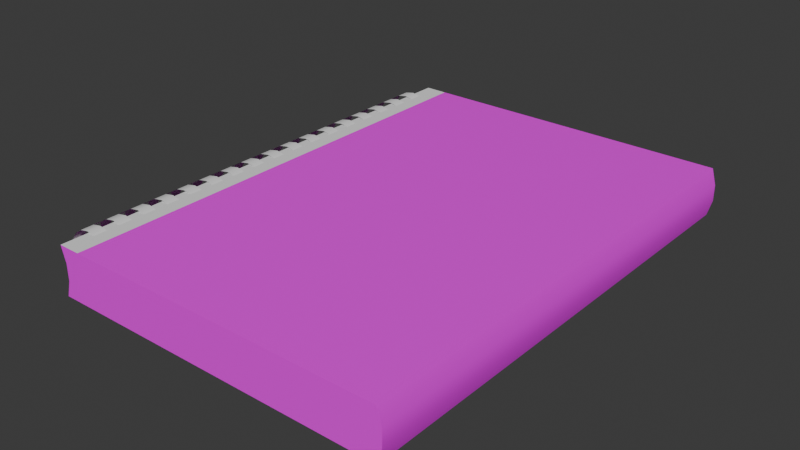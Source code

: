 # Source: npc_note.blend  (saved by Blender 4.1.24; exported with 4.5.12 LTS)
import bpy
from mathutils import Matrix  # noqa: F401  (used for matrix-valued properties, if any)

bpy.ops.wm.read_factory_settings(use_empty=True)
scene = bpy.context.scene
scene.name = 'Scene'

# ---- collections
col_collection = bpy.data.collections.new('Collection'); scene.collection.children.link(col_collection)

# ---- images (referenced by path relative to the original .blend; pixels are not part of the script)
import os
ASSET_DIR = os.environ.get("B2B_ASSET_DIR", "")  # directory of the original .blend (textures are referenced by path, not embedded)
HERE = os.path.dirname(os.path.abspath(__file__))  # packed textures are extracted next to this script under _unpacked/

def load_image(name, relpath, width, height, colorspace="sRGB"):
    """Load a texture the original file referenced (path relative to the .blend, or extracted next to this script)."""
    p = next((c for c in (os.path.join(HERE, relpath), os.path.join(ASSET_DIR, relpath)) if relpath and os.path.exists(c)), "")
    if p:
        img = bpy.data.images.load(p, check_existing=True)
        img.name = name
    else:  # same state as the original file: an image datablock whose file is absent (Cycles renders it pink)
        img = bpy.data.images.new(name, width, height)
        img.source = "FILE"
        img.filepath = "//" + (relpath or name)
    img.colorspace_settings.name = colorspace
    return img
img_npc_note_bg_png = load_image('npc_note_bg.png', 'npc_note_bg.png', 1024, 1024, 'sRGB')

# ---- materials (node trees are filled in below, after node groups)
mat_note_bg = bpy.data.materials.new('note_bg')
mat_note_bg.use_transparent_shadow = False
mat_universal_furniture_metal_01a = bpy.data.materials.new('universal_furniture_metal_01a')
mat_universal_furniture_chrome_01a = bpy.data.materials.new('universal_furniture_chrome_01a')

# ---- material node trees
mat_note_bg.use_nodes = True; mat_note_bg.node_tree.nodes.clear()
_N = mat_note_bg.node_tree.nodes; _L = mat_note_bg.node_tree.links
n0 = _N.new('ShaderNodeBsdfPrincipled'); n0.name = 'Principled BSDF'; n0.location = (10, 300)
n1 = _N.new('ShaderNodeOutputMaterial'); n1.name = 'Material Output'; n1.location = (300, 300)
n2 = _N.new('ShaderNodeTexImage'); n2.name = 'Image Texture'; n2.location = (-280, 280)
n2.image = img_npc_note_bg_png
_L.new(n0.outputs[0], n1.inputs[0])
_L.new(n2.outputs[0], n0.inputs[0])
n1.is_active_output = True

# ---- world
world_world = bpy.data.worlds.new('World'); scene.world = world_world
world_world.use_nodes = True; world_world.node_tree.nodes.clear()
_N = world_world.node_tree.nodes; _L = world_world.node_tree.links
n0 = _N.new('ShaderNodeOutputWorld'); n0.name = 'World Output'; n0.location = (300, 300)
n1 = _N.new('ShaderNodeBackground'); n1.name = 'Background'; n1.location = (10, 300)
n1.inputs[0].default_value = (0.05088, 0.05088, 0.05088, 1.0)
_L.new(n1.outputs[0], n0.inputs[0])
n0.is_active_output = True
world_world.color = (0.05088, 0.05088, 0.05088)
world_world.use_sun_shadow = False
world_world.sun_shadow_jitter_overblur = 0.0

# ---- meshes
me_plane = bpy.data.meshes.new('Plane')
me_plane.from_pydata([(-0.105, -0.1485, 0.03), (0.105, -0.1485, 0.03), (-0.105, 0.1485, 0.03), (0.105, 0.1485, 0.03), (-0.105, 0.1485, 0.0), (-0.105, -0.1485, 0.0), (0.105, -0.1485, 0.0), (0.105, 0.1485, 0.0), (-0.091, -0.1485, 0.03), (-0.091, 0.1485, 0.03), (-0.091, -0.1485, 0.0), (-0.091, 0.1485, 0.0), (-0.105, 0.0, 0.03), (0.105, 0.0, 0.03), (-0.105, 0.0, 0.0), (0.105, 0.0, 0.0), (-0.091, 0.0, 0.0), (-0.091, 0.0, 0.03), (0.006042, -0.1485, 0.03), (0.006042, -0.1485, 0.0), (0.006042, 0.1485, 0.03), (0.006042, 0.1485, 0.0), (0.006042, 0.0, 0.0), (0.006042, 0.0, 0.03), (-0.105, -0.004, -0.001), (-0.105, 0.004, -0.001), (-0.09888, -0.004, 0.0002179), (-0.09888, 0.004, 0.0002179), (-0.09369, -0.004, 0.003686), (-0.09369, 0.004, 0.003686), (-0.09369, -0.004, 0.02631), (-0.09369, 0.004, 0.02631), (-0.09888, -0.004, 0.02978), (-0.09888, 0.004, 0.02978), (-0.105, -0.004, 0.031), (-0.105, 0.004, 0.031), (-0.1111, -0.004, 0.02978), (-0.1111, 0.004, 0.02978), (-0.1163, -0.004, 0.02631), (-0.1163, 0.004, 0.02631), (-0.1198, -0.004, 0.02112), (-0.1198, 0.004, 0.02112), (-0.121, -0.004, 0.015), (-0.121, 0.004, 0.015), (-0.1198, -0.004, 0.008877), (-0.1198, 0.004, 0.008877), (-0.1163, -0.004, 0.003686), (-0.1163, 0.004, 0.003686), (-0.1111, -0.004, 0.0002179), (-0.1111, 0.004, 0.0002179), (-0.1111, 0.012, 0.02978), (-0.1163, 0.012, 0.02631), (-0.105, 0.012, -0.001), (-0.105, 0.02, -0.001), (-0.09888, 0.012, 0.0002179), (-0.09888, 0.02, 0.0002179), (-0.09369, 0.012, 0.003686), (-0.09369, 0.02, 0.003686), (-0.09369, 0.012, 0.02631), (-0.09369, 0.02, 0.02631), (-0.09888, 0.012, 0.02978), (-0.09888, 0.02, 0.02978), (-0.105, 0.012, 0.031), (-0.105, 0.02, 0.031), (-0.105, 0.036, -0.001), (-0.1111, 0.02, 0.02978), (-0.105, 0.028, -0.001), (-0.1163, 0.02, 0.02631), (-0.1198, 0.012, 0.02112), (-0.1198, 0.02, 0.02112), (-0.121, 0.012, 0.015), (-0.121, 0.02, 0.015), (-0.1198, 0.012, 0.008877), (-0.1198, 0.02, 0.008877), (-0.1163, 0.012, 0.003686), (-0.1163, 0.02, 0.003686), (-0.1111, 0.012, 0.0002179), (-0.1111, 0.02, 0.0002179), (-0.1111, 0.028, 0.02978), (-0.1163, 0.028, 0.02631), (-0.09888, 0.028, 0.0002179), (-0.09888, 0.036, 0.0002179), (-0.09369, 0.028, 0.003686), (-0.09369, 0.036, 0.003686), (-0.09369, 0.028, 0.02631), (-0.09369, 0.036, 0.02631), (-0.09888, 0.028, 0.02978), (-0.09888, 0.036, 0.02978), (-0.105, 0.028, 0.031), (-0.105, 0.036, 0.031), (-0.105, 0.06, -0.001), (-0.1111, 0.036, 0.02978), (-0.105, 0.068, -0.001), (-0.1163, 0.036, 0.02631), (-0.1198, 0.028, 0.02112), (-0.1198, 0.036, 0.02112), (-0.121, 0.028, 0.015), (-0.121, 0.036, 0.015), (-0.1198, 0.028, 0.008877), (-0.1198, 0.036, 0.008877), (-0.1163, 0.028, 0.003686), (-0.1163, 0.036, 0.003686), (-0.1111, 0.028, 0.0002179), (-0.1111, 0.036, 0.0002179), (-0.1111, 0.044, 0.02978), (-0.1163, 0.044, 0.02631), (-0.105, 0.044, -0.001), (-0.105, 0.052, -0.001), (-0.09888, 0.044, 0.0002179), (-0.09888, 0.052, 0.0002179), (-0.09369, 0.044, 0.003686), (-0.09369, 0.052, 0.003686), (-0.09369, 0.044, 0.02631), (-0.09369, 0.052, 0.02631), (-0.09888, 0.044, 0.02978), (-0.09888, 0.052, 0.02978), (-0.105, 0.044, 0.031), (-0.105, 0.052, 0.031), (-0.1111, 0.052, 0.02978), (-0.1163, 0.052, 0.02631), (-0.1198, 0.044, 0.02112), (-0.1198, 0.052, 0.02112), (-0.121, 0.044, 0.015), (-0.121, 0.052, 0.015), (-0.1198, 0.044, 0.008877), (-0.1198, 0.052, 0.008877), (-0.1163, 0.044, 0.003686), (-0.1163, 0.052, 0.003686), (-0.1111, 0.044, 0.0002179), (-0.1111, 0.052, 0.0002179), (-0.1111, 0.06, 0.02978), (-0.1163, 0.06, 0.02631), (-0.105, 0.1, -0.001), (-0.105, 0.092, -0.001), (-0.09888, 0.06, 0.0002179), (-0.09888, 0.068, 0.0002179), (-0.09369, 0.06, 0.003686), (-0.09369, 0.068, 0.003686), (-0.09369, 0.06, 0.02631), (-0.09369, 0.068, 0.02631), (-0.09888, 0.06, 0.02978), (-0.09888, 0.068, 0.02978), (-0.105, 0.06, 0.031), (-0.105, 0.068, 0.031), (-0.1111, 0.068, 0.02978), (-0.1163, 0.068, 0.02631), (-0.1198, 0.06, 0.02112), (-0.1198, 0.068, 0.02112), (-0.121, 0.06, 0.015), (-0.121, 0.068, 0.015), (-0.1198, 0.06, 0.008877), (-0.1198, 0.068, 0.008877), (-0.1163, 0.06, 0.003686), (-0.1163, 0.068, 0.003686), (-0.1111, 0.06, 0.0002179), (-0.1111, 0.068, 0.0002179), (-0.1111, 0.076, 0.02978), (-0.1163, 0.076, 0.02631), (-0.105, 0.076, -0.001), (-0.105, 0.084, -0.001), (-0.09888, 0.076, 0.0002179), (-0.09888, 0.084, 0.0002179), (-0.09369, 0.076, 0.003686), (-0.09369, 0.084, 0.003686), (-0.09369, 0.076, 0.02631), (-0.09369, 0.084, 0.02631), (-0.09888, 0.076, 0.02978), (-0.09888, 0.084, 0.02978), (-0.105, 0.076, 0.031), (-0.105, 0.084, 0.031), (-0.1111, 0.084, 0.02978), (-0.1163, 0.084, 0.02631), (-0.1198, 0.076, 0.02112), (-0.1198, 0.084, 0.02112), (-0.121, 0.076, 0.015), (-0.121, 0.084, 0.015), (-0.1198, 0.076, 0.008877), (-0.1198, 0.084, 0.008877), (-0.1163, 0.076, 0.003686), (-0.1163, 0.084, 0.003686), (-0.1111, 0.076, 0.0002179), (-0.1111, 0.084, 0.0002179), (-0.1111, 0.092, 0.02978), (-0.1163, 0.092, 0.02631), (-0.105, 0.124, -0.001), (-0.105, 0.132, -0.001), (-0.09888, 0.092, 0.0002179), (-0.09888, 0.1, 0.0002179), (-0.09369, 0.092, 0.003686), (-0.09369, 0.1, 0.003686), (-0.09369, 0.092, 0.02631), (-0.09369, 0.1, 0.02631), (-0.09888, 0.092, 0.02978), (-0.09888, 0.1, 0.02978), (-0.105, 0.092, 0.031), (-0.105, 0.1, 0.031), (-0.1111, 0.1, 0.02978), (-0.1163, 0.1, 0.02631), (-0.1198, 0.092, 0.02112), (-0.1198, 0.1, 0.02112), (-0.121, 0.092, 0.015), (-0.121, 0.1, 0.015), (-0.1198, 0.092, 0.008877), (-0.1198, 0.1, 0.008877), (-0.1163, 0.092, 0.003686), (-0.1163, 0.1, 0.003686), (-0.1111, 0.092, 0.0002179), (-0.1111, 0.1, 0.0002179), (-0.1111, 0.108, 0.02978), (-0.1163, 0.108, 0.02631), (-0.105, 0.108, -0.001), (-0.105, 0.116, -0.001), (-0.09888, 0.108, 0.0002179), (-0.09888, 0.116, 0.0002179), (-0.09369, 0.108, 0.003686), (-0.09369, 0.116, 0.003686), (-0.09369, 0.108, 0.02631), (-0.09369, 0.116, 0.02631), (-0.09888, 0.108, 0.02978), (-0.09888, 0.116, 0.02978), (-0.105, 0.108, 0.031), (-0.105, 0.116, 0.031), (-0.1111, 0.116, 0.02978), (-0.1163, 0.116, 0.02631), (-0.1198, 0.108, 0.02112), (-0.1198, 0.116, 0.02112), (-0.121, 0.108, 0.015), (-0.121, 0.116, 0.015), (-0.1198, 0.108, 0.008877), (-0.1198, 0.116, 0.008877), (-0.1163, 0.108, 0.003686), (-0.1163, 0.116, 0.003686), (-0.1111, 0.108, 0.0002179), (-0.1111, 0.116, 0.0002179), (-0.1111, 0.124, 0.02978), (-0.1163, 0.124, 0.02631), (-0.09888, 0.124, 0.0002179), (-0.09888, 0.132, 0.0002179), (-0.09369, 0.124, 0.003686), (-0.09369, 0.132, 0.003686), (-0.09369, 0.124, 0.02631), (-0.09369, 0.132, 0.02631), (-0.09888, 0.124, 0.02978), (-0.09888, 0.132, 0.02978), (-0.105, 0.124, 0.031), (-0.105, 0.132, 0.031), (-0.1111, 0.132, 0.02978), (-0.1163, 0.132, 0.02631), (-0.1198, 0.124, 0.02112), (-0.1198, 0.132, 0.02112), (-0.121, 0.124, 0.015), (-0.121, 0.132, 0.015), (-0.1198, 0.124, 0.008877), (-0.1198, 0.132, 0.008877), (-0.1163, 0.124, 0.003686), (-0.1163, 0.132, 0.003686), (-0.1111, 0.124, 0.0002179), (-0.1111, 0.132, 0.0002179), (-0.1163, -0.116, 0.02631), (-0.1111, -0.116, 0.02978), (-0.1111, -0.124, 0.0002179), (-0.1111, -0.132, 0.0002179), (-0.1163, -0.124, 0.003686), (-0.1163, -0.132, 0.003686), (-0.1198, -0.124, 0.008877), (-0.1198, -0.132, 0.008877), (-0.121, -0.124, 0.015), (-0.121, -0.132, 0.015), (-0.1198, -0.124, 0.02112), (-0.1198, -0.132, 0.02112), (-0.1163, -0.124, 0.02631), (-0.1163, -0.132, 0.02631), (-0.1111, -0.124, 0.02978), (-0.1111, -0.132, 0.02978), (-0.105, -0.124, 0.031), (-0.105, -0.132, 0.031), (-0.09888, -0.124, 0.02978), (-0.09888, -0.132, 0.02978), (-0.09369, -0.124, 0.02631), (-0.09369, -0.132, 0.02631), (-0.09369, -0.124, 0.003686), (-0.09369, -0.132, 0.003686), (-0.09888, -0.124, 0.0002179), (-0.09888, -0.132, 0.0002179), (-0.105, -0.124, -0.001), (-0.105, -0.132, -0.001), (-0.105, -0.116, -0.001), (-0.105, -0.108, -0.001), (-0.09888, -0.116, 0.0002179), (-0.09888, -0.108, 0.0002179), (-0.09369, -0.116, 0.003686), (-0.09369, -0.108, 0.003686), (-0.09369, -0.116, 0.02631), (-0.09369, -0.108, 0.02631), (-0.09888, -0.116, 0.02978), (-0.09888, -0.108, 0.02978), (-0.105, -0.116, 0.031), (-0.105, -0.108, 0.031), (-0.105, -0.092, -0.001), (-0.1111, -0.108, 0.02978), (-0.105, -0.1, -0.001), (-0.1163, -0.108, 0.02631), (-0.1198, -0.116, 0.02112), (-0.1198, -0.108, 0.02112), (-0.121, -0.116, 0.015), (-0.121, -0.108, 0.015), (-0.1198, -0.116, 0.008877), (-0.1198, -0.108, 0.008877), (-0.1163, -0.116, 0.003686), (-0.1163, -0.108, 0.003686), (-0.1111, -0.116, 0.0002179), (-0.1111, -0.108, 0.0002179), (-0.1111, -0.1, 0.02978), (-0.1163, -0.1, 0.02631), (-0.09888, -0.1, 0.0002179), (-0.09888, -0.092, 0.0002179), (-0.09369, -0.1, 0.003686), (-0.09369, -0.092, 0.003686), (-0.09369, -0.1, 0.02631), (-0.09369, -0.092, 0.02631), (-0.09888, -0.1, 0.02978), (-0.09888, -0.092, 0.02978), (-0.105, -0.1, 0.031), (-0.105, -0.092, 0.031), (-0.105, -0.068, -0.001), (-0.1111, -0.092, 0.02978), (-0.105, -0.06, -0.001), (-0.1163, -0.092, 0.02631), (-0.1198, -0.1, 0.02112), (-0.1198, -0.092, 0.02112), (-0.121, -0.1, 0.015), (-0.121, -0.092, 0.015), (-0.1198, -0.1, 0.008877), (-0.1198, -0.092, 0.008877), (-0.1163, -0.1, 0.003686), (-0.1163, -0.092, 0.003686), (-0.1111, -0.1, 0.0002179), (-0.1111, -0.092, 0.0002179), (-0.1111, -0.084, 0.02978), (-0.1163, -0.084, 0.02631), (-0.105, -0.084, -0.001), (-0.105, -0.076, -0.001), (-0.09888, -0.084, 0.0002179), (-0.09888, -0.076, 0.0002179), (-0.09369, -0.084, 0.003686), (-0.09369, -0.076, 0.003686), (-0.09369, -0.084, 0.02631), (-0.09369, -0.076, 0.02631), (-0.09888, -0.084, 0.02978), (-0.09888, -0.076, 0.02978), (-0.105, -0.084, 0.031), (-0.105, -0.076, 0.031), (-0.1111, -0.076, 0.02978), (-0.1163, -0.076, 0.02631), (-0.1198, -0.084, 0.02112), (-0.1198, -0.076, 0.02112), (-0.121, -0.084, 0.015), (-0.121, -0.076, 0.015), (-0.1198, -0.084, 0.008877), (-0.1198, -0.076, 0.008877), (-0.1163, -0.084, 0.003686), (-0.1163, -0.076, 0.003686), (-0.1111, -0.084, 0.0002179), (-0.1111, -0.076, 0.0002179), (-0.1111, -0.068, 0.02978), (-0.1163, -0.068, 0.02631), (-0.105, -0.028, -0.001), (-0.105, -0.036, -0.001), (-0.09888, -0.068, 0.0002179), (-0.09888, -0.06, 0.0002179), (-0.09369, -0.068, 0.003686), (-0.09369, -0.06, 0.003686), (-0.09369, -0.068, 0.02631), (-0.09369, -0.06, 0.02631), (-0.09888, -0.068, 0.02978), (-0.09888, -0.06, 0.02978), (-0.105, -0.068, 0.031), (-0.105, -0.06, 0.031), (-0.1111, -0.06, 0.02978), (-0.1163, -0.06, 0.02631), (-0.1198, -0.068, 0.02112), (-0.1198, -0.06, 0.02112), (-0.121, -0.068, 0.015), (-0.121, -0.06, 0.015), (-0.1198, -0.068, 0.008877), (-0.1198, -0.06, 0.008877), (-0.1163, -0.068, 0.003686), (-0.1163, -0.06, 0.003686), (-0.1111, -0.068, 0.0002179), (-0.1111, -0.06, 0.0002179), (-0.1111, -0.052, 0.02978), (-0.1163, -0.052, 0.02631), (-0.105, -0.052, -0.001), (-0.105, -0.044, -0.001), (-0.09888, -0.052, 0.0002179), (-0.09888, -0.044, 0.0002179), (-0.09369, -0.052, 0.003686), (-0.09369, -0.044, 0.003686), (-0.09369, -0.052, 0.02631), (-0.09369, -0.044, 0.02631), (-0.09888, -0.052, 0.02978), (-0.09888, -0.044, 0.02978), (-0.105, -0.052, 0.031), (-0.105, -0.044, 0.031), (-0.1111, -0.044, 0.02978), (-0.1163, -0.044, 0.02631), (-0.1198, -0.052, 0.02112), (-0.1198, -0.044, 0.02112), (-0.121, -0.052, 0.015), (-0.121, -0.044, 0.015), (-0.1198, -0.052, 0.008877), (-0.1198, -0.044, 0.008877), (-0.1163, -0.052, 0.003686), (-0.1163, -0.044, 0.003686), (-0.1111, -0.052, 0.0002179), (-0.1111, -0.044, 0.0002179), (-0.1111, -0.036, 0.02978), (-0.1163, -0.036, 0.02631), (-0.09888, -0.036, 0.0002179), (-0.09888, -0.028, 0.0002179), (-0.09369, -0.036, 0.003686), (-0.09369, -0.028, 0.003686), (-0.09369, -0.036, 0.02631), (-0.09369, -0.028, 0.02631), (-0.09888, -0.036, 0.02978), (-0.09888, -0.028, 0.02978), (-0.105, -0.036, 0.031), (-0.105, -0.028, 0.031), (-0.1111, -0.028, 0.02978), (-0.1163, -0.028, 0.02631), (-0.1198, -0.036, 0.02112), (-0.1198, -0.028, 0.02112), (-0.121, -0.036, 0.015), (-0.121, -0.028, 0.015), (-0.1198, -0.036, 0.008877), (-0.1198, -0.028, 0.008877), (-0.1163, -0.036, 0.003686), (-0.1163, -0.028, 0.003686), (-0.1111, -0.036, 0.0002179), (-0.1111, -0.028, 0.0002179), (-0.1111, -0.02, 0.02978), (-0.1163, -0.02, 0.02631), (-0.105, -0.02, -0.001), (-0.105, -0.012, -0.001), (-0.09888, -0.02, 0.0002179), (-0.09888, -0.012, 0.0002179), (-0.09369, -0.02, 0.003686), (-0.09369, -0.012, 0.003686), (-0.09369, -0.02, 0.02631), (-0.09369, -0.012, 0.02631), (-0.09888, -0.02, 0.02978), (-0.09888, -0.012, 0.02978), (-0.105, -0.02, 0.031), (-0.105, -0.012, 0.031), (-0.1111, -0.012, 0.02978), (-0.1163, -0.012, 0.02631), (-0.1198, -0.02, 0.02112), (-0.1198, -0.012, 0.02112), (-0.121, -0.02, 0.015), (-0.121, -0.012, 0.015), (-0.1198, -0.02, 0.008877), (-0.1198, -0.012, 0.008877), (-0.1163, -0.02, 0.003686), (-0.1163, -0.012, 0.003686), (-0.1111, -0.02, 0.0002179), (-0.1111, -0.012, 0.0002179), (-0.1022, 0.1485, 0.02), (-0.1022, 0.1485, 0.01), (0.1078, 0.1485, 0.01), (0.1078, 0.1485, 0.02), (0.1078, -0.1485, 0.02), (0.1078, -0.1485, 0.01), (-0.1022, -0.1485, 0.01), (-0.1022, -0.1485, 0.02), (-0.08818, -0.1485, 0.01), (-0.08818, -0.1485, 0.02), (-0.08818, 0.1485, 0.01), (-0.08818, 0.1485, 0.02), (-0.1022, 0.0, 0.01), (-0.1022, 0.0, 0.02), (0.1078, 0.0, 0.01), (0.1078, 0.0, 0.02), (0.008858, 0.1485, 0.01), (0.008858, 0.1485, 0.02), (0.008858, -0.1485, 0.01), (0.008858, -0.1485, 0.02)], [], [(23, 13, 3, 20), (22, 21, 7, 15), (476, 11, 4, 467), (484, 19, 6, 471), (480, 15, 7, 468), (478, 14, 5, 472), (472, 5, 10, 474), (482, 21, 11, 476), (14, 4, 11, 16), (12, 17, 9, 2), (0, 8, 17, 12), (5, 14, 16, 10), (467, 4, 14, 478), (471, 6, 15, 480), (19, 22, 15, 6), (18, 1, 13, 23), (8, 18, 23, 17), (10, 16, 22, 19), (468, 7, 21, 482), (474, 10, 19, 484), (16, 11, 21, 22), (17, 23, 20, 9), (24, 25, 27, 26), (26, 27, 29, 28), (30, 31, 33, 32), (32, 33, 35, 34), (34, 35, 37, 36), (36, 37, 39, 38), (38, 39, 41, 40), (40, 41, 43, 42), (42, 43, 45, 44), (44, 45, 47, 46), (46, 47, 49, 48), (48, 49, 25, 24), (39, 37, 50, 51), (52, 53, 55, 54), (54, 55, 57, 56), (58, 59, 61, 60), (60, 61, 63, 62), (62, 63, 65, 50), (50, 65, 67, 51), (51, 67, 69, 68), (68, 69, 71, 70), (70, 71, 73, 72), (72, 73, 75, 74), (74, 75, 77, 76), (76, 77, 53, 52), (67, 65, 78, 79), (66, 64, 81, 80), (80, 81, 83, 82), (84, 85, 87, 86), (86, 87, 89, 88), (88, 89, 91, 78), (78, 91, 93, 79), (79, 93, 95, 94), (94, 95, 97, 96), (96, 97, 99, 98), (98, 99, 101, 100), (100, 101, 103, 102), (102, 103, 64, 66), (93, 91, 104, 105), (106, 107, 109, 108), (108, 109, 111, 110), (112, 113, 115, 114), (114, 115, 117, 116), (116, 117, 118, 104), (104, 118, 119, 105), (105, 119, 121, 120), (120, 121, 123, 122), (122, 123, 125, 124), (124, 125, 127, 126), (126, 127, 129, 128), (128, 129, 107, 106), (119, 118, 130, 131), (90, 92, 135, 134), (134, 135, 137, 136), (138, 139, 141, 140), (140, 141, 143, 142), (142, 143, 144, 130), (130, 144, 145, 131), (131, 145, 147, 146), (146, 147, 149, 148), (148, 149, 151, 150), (150, 151, 153, 152), (152, 153, 155, 154), (154, 155, 92, 90), (145, 144, 156, 157), (158, 159, 161, 160), (160, 161, 163, 162), (164, 165, 167, 166), (166, 167, 169, 168), (168, 169, 170, 156), (156, 170, 171, 157), (157, 171, 173, 172), (172, 173, 175, 174), (174, 175, 177, 176), (176, 177, 179, 178), (178, 179, 181, 180), (180, 181, 159, 158), (171, 170, 182, 183), (133, 132, 187, 186), (186, 187, 189, 188), (190, 191, 193, 192), (192, 193, 195, 194), (194, 195, 196, 182), (182, 196, 197, 183), (183, 197, 199, 198), (198, 199, 201, 200), (200, 201, 203, 202), (202, 203, 205, 204), (204, 205, 207, 206), (206, 207, 132, 133), (197, 196, 208, 209), (210, 211, 213, 212), (212, 213, 215, 214), (216, 217, 219, 218), (218, 219, 221, 220), (220, 221, 222, 208), (208, 222, 223, 209), (209, 223, 225, 224), (224, 225, 227, 226), (226, 227, 229, 228), (228, 229, 231, 230), (230, 231, 233, 232), (232, 233, 211, 210), (223, 222, 234, 235), (184, 185, 237, 236), (236, 237, 239, 238), (240, 241, 243, 242), (242, 243, 245, 244), (244, 245, 246, 234), (234, 246, 247, 235), (235, 247, 249, 248), (248, 249, 251, 250), (250, 251, 253, 252), (252, 253, 255, 254), (254, 255, 257, 256), (256, 257, 185, 184), (270, 272, 259, 258), (265, 264, 262, 263), (269, 268, 266, 267), (271, 270, 268, 269), (273, 272, 270, 271), (261, 260, 284, 285), (286, 287, 289, 288), (263, 262, 260, 261), (277, 276, 274, 275), (279, 278, 276, 277), (283, 282, 280, 281), (285, 284, 282, 283), (267, 266, 264, 265), (275, 274, 272, 273), (288, 289, 291, 290), (292, 293, 295, 294), (294, 295, 297, 296), (296, 297, 299, 259), (259, 299, 301, 258), (258, 301, 303, 302), (302, 303, 305, 304), (304, 305, 307, 306), (306, 307, 309, 308), (308, 309, 311, 310), (310, 311, 287, 286), (301, 299, 312, 313), (300, 298, 315, 314), (314, 315, 317, 316), (318, 319, 321, 320), (320, 321, 323, 322), (322, 323, 325, 312), (312, 325, 327, 313), (313, 327, 329, 328), (328, 329, 331, 330), (330, 331, 333, 332), (332, 333, 335, 334), (334, 335, 337, 336), (336, 337, 298, 300), (327, 325, 338, 339), (340, 341, 343, 342), (342, 343, 345, 344), (346, 347, 349, 348), (348, 349, 351, 350), (350, 351, 352, 338), (338, 352, 353, 339), (339, 353, 355, 354), (354, 355, 357, 356), (356, 357, 359, 358), (358, 359, 361, 360), (360, 361, 363, 362), (362, 363, 341, 340), (353, 352, 364, 365), (324, 326, 369, 368), (368, 369, 371, 370), (372, 373, 375, 374), (374, 375, 377, 376), (376, 377, 378, 364), (364, 378, 379, 365), (365, 379, 381, 380), (380, 381, 383, 382), (382, 383, 385, 384), (384, 385, 387, 386), (386, 387, 389, 388), (388, 389, 326, 324), (379, 378, 390, 391), (392, 393, 395, 394), (394, 395, 397, 396), (398, 399, 401, 400), (400, 401, 403, 402), (402, 403, 404, 390), (390, 404, 405, 391), (391, 405, 407, 406), (406, 407, 409, 408), (408, 409, 411, 410), (410, 411, 413, 412), (412, 413, 415, 414), (414, 415, 393, 392), (405, 404, 416, 417), (367, 366, 419, 418), (418, 419, 421, 420), (422, 423, 425, 424), (424, 425, 427, 426), (426, 427, 428, 416), (416, 428, 429, 417), (417, 429, 431, 430), (430, 431, 433, 432), (432, 433, 435, 434), (434, 435, 437, 436), (436, 437, 439, 438), (438, 439, 366, 367), (429, 428, 440, 441), (442, 443, 445, 444), (444, 445, 447, 446), (448, 449, 451, 450), (450, 451, 453, 452), (452, 453, 454, 440), (440, 454, 455, 441), (441, 455, 457, 456), (456, 457, 459, 458), (458, 459, 461, 460), (460, 461, 463, 462), (462, 463, 465, 464), (464, 465, 443, 442), (455, 454, 36, 38), (8, 475, 485, 18), (475, 474, 484, 485), (3, 469, 483, 20), (469, 468, 482, 483), (1, 470, 481, 13), (470, 471, 480, 481), (2, 466, 479, 12), (466, 467, 478, 479), (20, 483, 477, 9), (483, 482, 476, 477), (0, 473, 475, 8), (473, 472, 474, 475), (12, 479, 473, 0), (479, 478, 472, 473), (13, 481, 469, 3), (481, 480, 468, 469), (18, 485, 470, 1), (485, 484, 471, 470), (9, 477, 466, 2), (477, 476, 467, 466)])
me_plane.polygons.foreach_set('use_smooth', [True] * 262)
me_plane.polygons.foreach_set('material_index', [0, 0, 0, 0, 0, 0, 0, 0, 1, 1, 1, 1, 0, 0, 0, 0, 0, 0, 0, 0, 0, 0, 2, 2, 2, 2, 2, 2, 2, 2, 2, 2, 2, 2, 2, 2, 2, 2, 2, 2, 2, 2, 2, 2, 2, 2, 2, 2, 2, 2, 2, 2, 2, 2, 2, 2, 2, 2, 2, 2, 2, 2, 2, 2, 2, 2, 2, 2, 2, 2, 2, 2, 2, 2, 2, 2, 2, 2, 2, 2, 2, 2, 2, 2, 2, 2, 2, 2, 2, 2, 2, 2, 2, 2, 2, 2, 2, 2, 2, 2, 2, 2, 2, 2, 2, 2, 2, 2, 2, 2, 2, 2, 2, 2, 2, 2, 2, 2, 2, 2, 2, 2, 2, 2, 2, 2, 2, 2, 2, 2, 2, 2, 2, 2, 2, 2, 2, 2, 2, 2, 2, 2, 2, 2, 2, 2, 2, 2, 2, 2, 2, 2, 2, 2, 2, 2, 2, 2, 2, 2, 2, 2, 2, 2, 2, 2, 2, 2, 2, 2, 2, 2, 2, 2, 2, 2, 2, 2, 2, 2, 2, 2, 2, 2, 2, 2, 2, 2, 2, 2, 2, 2, 2, 2, 2, 2, 2, 2, 2, 2, 2, 2, 2, 2, 2, 2, 2, 2, 2, 2, 2, 2, 2, 2, 2, 2, 2, 2, 2, 2, 2, 2, 2, 2, 2, 2, 2, 2, 2, 2, 2, 2, 2, 2, 2, 2, 2, 2, 2, 2, 2, 2, 0, 0, 0, 0, 0, 0, 0, 0, 0, 0, 0, 0, 0, 0, 0, 0, 0, 0, 0, 0])
_k = set([(0, 8), (0, 12), (0, 473), (1, 13), (1, 18), (1, 470), (2, 9), (2, 12), (2, 466), (3, 13), (3, 20), (3, 469), (4, 11), (4, 14), (4, 467), (5, 10), (5, 14), (5, 472), (6, 15), (6, 19), (6, 471), (7, 15), (7, 21), (7, 468), (8, 18), (9, 20), (10, 19), (11, 21), (466, 467), (468, 469), (470, 471), (472, 473)])
me_plane.attributes.new('sharp_edge', 'BOOLEAN', 'EDGE').data.foreach_set('value', [ (min(e.vertices), max(e.vertices)) in _k for e in me_plane.edges])
_uv = me_plane.uv_layers.new(name='UVMap')
_uv.uv.foreach_set('vector', [0.4951, 0.5, 1.0, 0.5, 1.0, 1.0, 0.4951, 1.0, 0.0, 0.0, 0.0, 0.0, 0.0, 0.0, 0.0, 0.0, 0.0, 0.0, 0.0, 0.0, 0.0, 0.0, 0.0, 0.0, 0.0, 0.0, 0.0, 0.0, 0.0, 0.0, 0.0, 0.0, 0.0, 0.0, 0.0, 0.0, 0.0, 0.0, 0.0, 0.0, 0.0, 0.0, 0.0, 0.0, 0.0, 0.0, 0.0, 0.0, 0.0, 0.0, 0.0, 0.0, 0.0, 0.0, 0.0, 0.0, 0.0, 0.0, 0.0, 0.0, 0.0, 0.0, 0.0, 0.0, 0.0, 0.5, 0.0, 1.0, 0.1, 1.0, 0.1, 0.5, 0.0, 0.5, 0.1, 0.5, 0.1, 1.0, 0.0, 1.0, 0.0, 0.0, 0.1, 0.0, 0.1, 0.5, 0.0, 0.5, 0.0, 0.0, 0.0, 0.5, 0.1, 0.5, 0.1, 0.0, 0.0, 0.0, 0.0, 0.0, 0.0, 0.0, 0.0, 0.0, 0.0, 0.0, 0.0, 0.0, 0.0, 0.0, 0.0, 0.0, 0.0, 0.0, 0.0, 0.0, 0.0, 0.0, 0.0, 0.0, 0.4951, 0.0, 1.0, 0.0, 1.0, 0.5, 0.4951, 0.5, 0.0, 0.0, 0.4951, 0.0, 0.4951, 0.5, 0.0, 0.5, 0.0, 0.0, 0.0, 0.0, 0.0, 0.0, 0.0, 0.0, 0.0, 0.0, 0.0, 0.0, 0.0, 0.0, 0.0, 0.0, 0.0, 0.0, 0.0, 0.0, 0.0, 0.0, 0.0, 0.0, 0.0, 0.0, 0.0, 0.0, 0.0, 0.0, 0.0, 0.0, 0.0, 0.5, 0.4951, 0.5, 0.4951, 1.0, 0.0, 1.0, 1.0, 0.5, 1.0, 1.0, 0.9375, 1.0, 0.9375, 0.5, 0.9375, 0.5, 0.9375, 1.0, 0.875, 1.0, 0.875, 0.5, 0.625, 0.5, 0.625, 1.0, 0.5625, 1.0, 0.5625, 0.5, 0.5625, 0.5, 0.5625, 1.0, 0.5, 1.0, 0.5, 0.5, 0.5, 0.5, 0.5, 1.0, 0.4375, 1.0, 0.4375, 0.5, 0.4375, 0.5, 0.4375, 1.0, 0.375, 1.0, 0.375, 0.5, 0.375, 0.5, 0.375, 1.0, 0.3125, 1.0, 0.3125, 0.5, 0.3125, 0.5, 0.3125, 1.0, 0.25, 1.0, 0.25, 0.5, 0.25, 0.5, 0.25, 1.0, 0.1875, 1.0, 0.1875, 0.5, 0.1875, 0.5, 0.1875, 1.0, 0.125, 1.0, 0.125, 0.5, 0.125, 0.5, 0.125, 1.0, 0.0625, 1.0, 0.0625, 0.5, 0.0625, 0.5, 0.0625, 1.0, 0.0, 1.0, 0.0, 0.5, 0.375, 1.0, 0.4375, 1.0, 0.4375, 1.0, 0.375, 1.0, 1.0, 0.5, 1.0, 1.0, 0.9375, 1.0, 0.9375, 0.5, 0.9375, 0.5, 0.9375, 1.0, 0.875, 1.0, 0.875, 0.5, 0.625, 0.5, 0.625, 1.0, 0.5625, 1.0, 0.5625, 0.5, 0.5625, 0.5, 0.5625, 1.0, 0.5, 1.0, 0.5, 0.5, 0.5, 0.5, 0.5, 1.0, 0.4375, 1.0, 0.4375, 0.5, 0.4375, 0.5, 0.4375, 1.0, 0.375, 1.0, 0.375, 0.5, 0.375, 0.5, 0.375, 1.0, 0.3125, 1.0, 0.3125, 0.5, 0.3125, 0.5, 0.3125, 1.0, 0.25, 1.0, 0.25, 0.5, 0.25, 0.5, 0.25, 1.0, 0.1875, 1.0, 0.1875, 0.5, 0.1875, 0.5, 0.1875, 1.0, 0.125, 1.0, 0.125, 0.5, 0.125, 0.5, 0.125, 1.0, 0.0625, 1.0, 0.0625, 0.5, 0.0625, 0.5, 0.0625, 1.0, 0.0, 1.0, 0.0, 0.5, 0.375, 1.0, 0.4375, 1.0, 0.4375, 1.0, 0.375, 1.0, 1.0, 0.5, 1.0, 1.0, 0.9375, 1.0, 0.9375, 0.5, 0.9375, 0.5, 0.9375, 1.0, 0.875, 1.0, 0.875, 0.5, 0.625, 0.5, 0.625, 1.0, 0.5625, 1.0, 0.5625, 0.5, 0.5625, 0.5, 0.5625, 1.0, 0.5, 1.0, 0.5, 0.5, 0.5, 0.5, 0.5, 1.0, 0.4375, 1.0, 0.4375, 0.5, 0.4375, 0.5, 0.4375, 1.0, 0.375, 1.0, 0.375, 0.5, 0.375, 0.5, 0.375, 1.0, 0.3125, 1.0, 0.3125, 0.5, 0.3125, 0.5, 0.3125, 1.0, 0.25, 1.0, 0.25, 0.5, 0.25, 0.5, 0.25, 1.0, 0.1875, 1.0, 0.1875, 0.5, 0.1875, 0.5, 0.1875, 1.0, 0.125, 1.0, 0.125, 0.5, 0.125, 0.5, 0.125, 1.0, 0.0625, 1.0, 0.0625, 0.5, 0.0625, 0.5, 0.0625, 1.0, 0.0, 1.0, 0.0, 0.5, 0.375, 1.0, 0.4375, 1.0, 0.4375, 1.0, 0.375, 1.0, 1.0, 0.5, 1.0, 1.0, 0.9375, 1.0, 0.9375, 0.5, 0.9375, 0.5, 0.9375, 1.0, 0.875, 1.0, 0.875, 0.5, 0.625, 0.5, 0.625, 1.0, 0.5625, 1.0, 0.5625, 0.5, 0.5625, 0.5, 0.5625, 1.0, 0.5, 1.0, 0.5, 0.5, 0.5, 0.5, 0.5, 1.0, 0.4375, 1.0, 0.4375, 0.5, 0.4375, 0.5, 0.4375, 1.0, 0.375, 1.0, 0.375, 0.5, 0.375, 0.5, 0.375, 1.0, 0.3125, 1.0, 0.3125, 0.5, 0.3125, 0.5, 0.3125, 1.0, 0.25, 1.0, 0.25, 0.5, 0.25, 0.5, 0.25, 1.0, 0.1875, 1.0, 0.1875, 0.5, 0.1875, 0.5, 0.1875, 1.0, 0.125, 1.0, 0.125, 0.5, 0.125, 0.5, 0.125, 1.0, 0.0625, 1.0, 0.0625, 0.5, 0.0625, 0.5, 0.0625, 1.0, 0.0, 1.0, 0.0, 0.5, 0.375, 1.0, 0.4375, 1.0, 0.4375, 1.0, 0.375, 1.0, 1.0, 0.5, 1.0, 1.0, 0.9375, 1.0, 0.9375, 0.5, 0.9375, 0.5, 0.9375, 1.0, 0.875, 1.0, 0.875, 0.5, 0.625, 0.5, 0.625, 1.0, 0.5625, 1.0, 0.5625, 0.5, 0.5625, 0.5, 0.5625, 1.0, 0.5, 1.0, 0.5, 0.5, 0.5, 0.5, 0.5, 1.0, 0.4375, 1.0, 0.4375, 0.5, 0.4375, 0.5, 0.4375, 1.0, 0.375, 1.0, 0.375, 0.5, 0.375, 0.5, 0.375, 1.0, 0.3125, 1.0, 0.3125, 0.5, 0.3125, 0.5, 0.3125, 1.0, 0.25, 1.0, 0.25, 0.5, 0.25, 0.5, 0.25, 1.0, 0.1875, 1.0, 0.1875, 0.5, 0.1875, 0.5, 0.1875, 1.0, 0.125, 1.0, 0.125, 0.5, 0.125, 0.5, 0.125, 1.0, 0.0625, 1.0, 0.0625, 0.5, 0.0625, 0.5, 0.0625, 1.0, 0.0, 1.0, 0.0, 0.5, 0.375, 1.0, 0.4375, 1.0, 0.4375, 1.0, 0.375, 1.0, 1.0, 0.5, 1.0, 1.0, 0.9375, 1.0, 0.9375, 0.5, 0.9375, 0.5, 0.9375, 1.0, 0.875, 1.0, 0.875, 0.5, 0.625, 0.5, 0.625, 1.0, 0.5625, 1.0, 0.5625, 0.5, 0.5625, 0.5, 0.5625, 1.0, 0.5, 1.0, 0.5, 0.5, 0.5, 0.5, 0.5, 1.0, 0.4375, 1.0, 0.4375, 0.5, 0.4375, 0.5, 0.4375, 1.0, 0.375, 1.0, 0.375, 0.5, 0.375, 0.5, 0.375, 1.0, 0.3125, 1.0, 0.3125, 0.5, 0.3125, 0.5, 0.3125, 1.0, 0.25, 1.0, 0.25, 0.5, 0.25, 0.5, 0.25, 1.0, 0.1875, 1.0, 0.1875, 0.5, 0.1875, 0.5, 0.1875, 1.0, 0.125, 1.0, 0.125, 0.5, 0.125, 0.5, 0.125, 1.0, 0.0625, 1.0, 0.0625, 0.5, 0.0625, 0.5, 0.0625, 1.0, 0.0, 1.0, 0.0, 0.5, 0.375, 1.0, 0.4375, 1.0, 0.4375, 1.0, 0.375, 1.0, 1.0, 0.5, 1.0, 1.0, 0.9375, 1.0, 0.9375, 0.5, 0.9375, 0.5, 0.9375, 1.0, 0.875, 1.0, 0.875, 0.5, 0.625, 0.5, 0.625, 1.0, 0.5625, 1.0, 0.5625, 0.5, 0.5625, 0.5, 0.5625, 1.0, 0.5, 1.0, 0.5, 0.5, 0.5, 0.5, 0.5, 1.0, 0.4375, 1.0, 0.4375, 0.5, 0.4375, 0.5, 0.4375, 1.0, 0.375, 1.0, 0.375, 0.5, 0.375, 0.5, 0.375, 1.0, 0.3125, 1.0, 0.3125, 0.5, 0.3125, 0.5, 0.3125, 1.0, 0.25, 1.0, 0.25, 0.5, 0.25, 0.5, 0.25, 1.0, 0.1875, 1.0, 0.1875, 0.5, 0.1875, 0.5, 0.1875, 1.0, 0.125, 1.0, 0.125, 0.5, 0.125, 0.5, 0.125, 1.0, 0.0625, 1.0, 0.0625, 0.5, 0.0625, 0.5, 0.0625, 1.0, 0.0, 1.0, 0.0, 0.5, 0.375, 1.0, 0.4375, 1.0, 0.4375, 1.0, 0.375, 1.0, 1.0, 0.5, 1.0, 1.0, 0.9375, 1.0, 0.9375, 0.5, 0.9375, 0.5, 0.9375, 1.0, 0.875, 1.0, 0.875, 0.5, 0.625, 0.5, 0.625, 1.0, 0.5625, 1.0, 0.5625, 0.5, 0.5625, 0.5, 0.5625, 1.0, 0.5, 1.0, 0.5, 0.5, 0.5, 0.5, 0.5, 1.0, 0.4375, 1.0, 0.4375, 0.5, 0.4375, 0.5, 0.4375, 1.0, 0.375, 1.0, 0.375, 0.5, 0.375, 0.5, 0.375, 1.0, 0.3125, 1.0, 0.3125, 0.5, 0.3125, 0.5, 0.3125, 1.0, 0.25, 1.0, 0.25, 0.5, 0.25, 0.5, 0.25, 1.0, 0.1875, 1.0, 0.1875, 0.5, 0.1875, 0.5, 0.1875, 1.0, 0.125, 1.0, 0.125, 0.5, 0.125, 0.5, 0.125, 1.0, 0.0625, 1.0, 0.0625, 0.5, 0.0625, 0.5, 0.0625, 1.0, 0.0, 1.0, 0.0, 0.5, 0.375, 1.0, 0.4375, 1.0, 0.4375, 1.0, 0.375, 1.0, 1.0, 0.5, 1.0, 1.0, 0.9375, 1.0, 0.9375, 0.5, 0.9375, 0.5, 0.9375, 1.0, 0.875, 1.0, 0.875, 0.5, 0.625, 0.5, 0.625, 1.0, 0.5625, 1.0, 0.5625, 0.5, 0.5625, 0.5, 0.5625, 1.0, 0.5, 1.0, 0.5, 0.5, 0.5, 0.5, 0.5, 1.0, 0.4375, 1.0, 0.4375, 0.5, 0.4375, 0.5, 0.4375, 1.0, 0.375, 1.0, 0.375, 0.5, 0.375, 0.5, 0.375, 1.0, 0.3125, 1.0, 0.3125, 0.5, 0.3125, 0.5, 0.3125, 1.0, 0.25, 1.0, 0.25, 0.5, 0.25, 0.5, 0.25, 1.0, 0.1875, 1.0, 0.1875, 0.5, 0.1875, 0.5, 0.1875, 1.0, 0.125, 1.0, 0.125, 0.5, 0.125, 0.5, 0.125, 1.0, 0.0625, 1.0, 0.0625, 0.5, 0.0625, 0.5, 0.0625, 1.0, 0.0, 1.0, 0.0, 0.5, 0.375, 1.0, 0.4375, 1.0, 0.4375, 1.0, 0.375, 1.0, 0.1875, 0.5, 0.1875, 1.0, 0.125, 1.0, 0.125, 0.5, 0.3125, 0.5, 0.3125, 1.0, 0.25, 1.0, 0.25, 0.5, 0.375, 0.5, 0.375, 1.0, 0.3125, 1.0, 0.3125, 0.5, 0.4375, 0.5, 0.4375, 1.0, 0.375, 1.0, 0.375, 0.5, 0.0625, 0.5, 0.0625, 1.0, 0.0, 1.0, 0.0, 0.5, 1.0, 0.5, 1.0, 1.0, 0.9375, 1.0, 0.9375, 0.5, 0.125, 0.5, 0.125, 1.0, 0.0625, 1.0, 0.0625, 0.5, 0.5625, 0.5, 0.5625, 1.0, 0.5, 1.0, 0.5, 0.5, 0.625, 0.5, 0.625, 1.0, 0.5625, 1.0, 0.5625, 0.5, 0.9375, 0.5, 0.9375, 1.0, 0.875, 1.0, 0.875, 0.5, 1.0, 0.5, 1.0, 1.0, 0.9375, 1.0, 0.9375, 0.5, 0.25, 0.5, 0.25, 1.0, 0.1875, 1.0, 0.1875, 0.5, 0.5, 0.5, 0.5, 1.0, 0.4375, 1.0, 0.4375, 0.5, 0.9375, 0.5, 0.9375, 1.0, 0.875, 1.0, 0.875, 0.5, 0.625, 0.5, 0.625, 1.0, 0.5625, 1.0, 0.5625, 0.5, 0.5625, 0.5, 0.5625, 1.0, 0.5, 1.0, 0.5, 0.5, 0.5, 0.5, 0.5, 1.0, 0.4375, 1.0, 0.4375, 0.5, 0.4375, 0.5, 0.4375, 1.0, 0.375, 1.0, 0.375, 0.5, 0.375, 0.5, 0.375, 1.0, 0.3125, 1.0, 0.3125, 0.5, 0.3125, 0.5, 0.3125, 1.0, 0.25, 1.0, 0.25, 0.5, 0.25, 0.5, 0.25, 1.0, 0.1875, 1.0, 0.1875, 0.5, 0.1875, 0.5, 0.1875, 1.0, 0.125, 1.0, 0.125, 0.5, 0.125, 0.5, 0.125, 1.0, 0.0625, 1.0, 0.0625, 0.5, 0.0625, 0.5, 0.0625, 1.0, 0.0, 1.0, 0.0, 0.5, 0.375, 1.0, 0.4375, 1.0, 0.4375, 1.0, 0.375, 1.0, 1.0, 0.5, 1.0, 1.0, 0.9375, 1.0, 0.9375, 0.5, 0.9375, 0.5, 0.9375, 1.0, 0.875, 1.0, 0.875, 0.5, 0.625, 0.5, 0.625, 1.0, 0.5625, 1.0, 0.5625, 0.5, 0.5625, 0.5, 0.5625, 1.0, 0.5, 1.0, 0.5, 0.5, 0.5, 0.5, 0.5, 1.0, 0.4375, 1.0, 0.4375, 0.5, 0.4375, 0.5, 0.4375, 1.0, 0.375, 1.0, 0.375, 0.5, 0.375, 0.5, 0.375, 1.0, 0.3125, 1.0, 0.3125, 0.5, 0.3125, 0.5, 0.3125, 1.0, 0.25, 1.0, 0.25, 0.5, 0.25, 0.5, 0.25, 1.0, 0.1875, 1.0, 0.1875, 0.5, 0.1875, 0.5, 0.1875, 1.0, 0.125, 1.0, 0.125, 0.5, 0.125, 0.5, 0.125, 1.0, 0.0625, 1.0, 0.0625, 0.5, 0.0625, 0.5, 0.0625, 1.0, 0.0, 1.0, 0.0, 0.5, 0.375, 1.0, 0.4375, 1.0, 0.4375, 1.0, 0.375, 1.0, 1.0, 0.5, 1.0, 1.0, 0.9375, 1.0, 0.9375, 0.5, 0.9375, 0.5, 0.9375, 1.0, 0.875, 1.0, 0.875, 0.5, 0.625, 0.5, 0.625, 1.0, 0.5625, 1.0, 0.5625, 0.5, 0.5625, 0.5, 0.5625, 1.0, 0.5, 1.0, 0.5, 0.5, 0.5, 0.5, 0.5, 1.0, 0.4375, 1.0, 0.4375, 0.5, 0.4375, 0.5, 0.4375, 1.0, 0.375, 1.0, 0.375, 0.5, 0.375, 0.5, 0.375, 1.0, 0.3125, 1.0, 0.3125, 0.5, 0.3125, 0.5, 0.3125, 1.0, 0.25, 1.0, 0.25, 0.5, 0.25, 0.5, 0.25, 1.0, 0.1875, 1.0, 0.1875, 0.5, 0.1875, 0.5, 0.1875, 1.0, 0.125, 1.0, 0.125, 0.5, 0.125, 0.5, 0.125, 1.0, 0.0625, 1.0, 0.0625, 0.5, 0.0625, 0.5, 0.0625, 1.0, 0.0, 1.0, 0.0, 0.5, 0.375, 1.0, 0.4375, 1.0, 0.4375, 1.0, 0.375, 1.0, 1.0, 0.5, 1.0, 1.0, 0.9375, 1.0, 0.9375, 0.5, 0.9375, 0.5, 0.9375, 1.0, 0.875, 1.0, 0.875, 0.5, 0.625, 0.5, 0.625, 1.0, 0.5625, 1.0, 0.5625, 0.5, 0.5625, 0.5, 0.5625, 1.0, 0.5, 1.0, 0.5, 0.5, 0.5, 0.5, 0.5, 1.0, 0.4375, 1.0, 0.4375, 0.5, 0.4375, 0.5, 0.4375, 1.0, 0.375, 1.0, 0.375, 0.5, 0.375, 0.5, 0.375, 1.0, 0.3125, 1.0, 0.3125, 0.5, 0.3125, 0.5, 0.3125, 1.0, 0.25, 1.0, 0.25, 0.5, 0.25, 0.5, 0.25, 1.0, 0.1875, 1.0, 0.1875, 0.5, 0.1875, 0.5, 0.1875, 1.0, 0.125, 1.0, 0.125, 0.5, 0.125, 0.5, 0.125, 1.0, 0.0625, 1.0, 0.0625, 0.5, 0.0625, 0.5, 0.0625, 1.0, 0.0, 1.0, 0.0, 0.5, 0.375, 1.0, 0.4375, 1.0, 0.4375, 1.0, 0.375, 1.0, 1.0, 0.5, 1.0, 1.0, 0.9375, 1.0, 0.9375, 0.5, 0.9375, 0.5, 0.9375, 1.0, 0.875, 1.0, 0.875, 0.5, 0.625, 0.5, 0.625, 1.0, 0.5625, 1.0, 0.5625, 0.5, 0.5625, 0.5, 0.5625, 1.0, 0.5, 1.0, 0.5, 0.5, 0.5, 0.5, 0.5, 1.0, 0.4375, 1.0, 0.4375, 0.5, 0.4375, 0.5, 0.4375, 1.0, 0.375, 1.0, 0.375, 0.5, 0.375, 0.5, 0.375, 1.0, 0.3125, 1.0, 0.3125, 0.5, 0.3125, 0.5, 0.3125, 1.0, 0.25, 1.0, 0.25, 0.5, 0.25, 0.5, 0.25, 1.0, 0.1875, 1.0, 0.1875, 0.5, 0.1875, 0.5, 0.1875, 1.0, 0.125, 1.0, 0.125, 0.5, 0.125, 0.5, 0.125, 1.0, 0.0625, 1.0, 0.0625, 0.5, 0.0625, 0.5, 0.0625, 1.0, 0.0, 1.0, 0.0, 0.5, 0.375, 1.0, 0.4375, 1.0, 0.4375, 1.0, 0.375, 1.0, 1.0, 0.5, 1.0, 1.0, 0.9375, 1.0, 0.9375, 0.5, 0.9375, 0.5, 0.9375, 1.0, 0.875, 1.0, 0.875, 0.5, 0.625, 0.5, 0.625, 1.0, 0.5625, 1.0, 0.5625, 0.5, 0.5625, 0.5, 0.5625, 1.0, 0.5, 1.0, 0.5, 0.5, 0.5, 0.5, 0.5, 1.0, 0.4375, 1.0, 0.4375, 0.5, 0.4375, 0.5, 0.4375, 1.0, 0.375, 1.0, 0.375, 0.5, 0.375, 0.5, 0.375, 1.0, 0.3125, 1.0, 0.3125, 0.5, 0.3125, 0.5, 0.3125, 1.0, 0.25, 1.0, 0.25, 0.5, 0.25, 0.5, 0.25, 1.0, 0.1875, 1.0, 0.1875, 0.5, 0.1875, 0.5, 0.1875, 1.0, 0.125, 1.0, 0.125, 0.5, 0.125, 0.5, 0.125, 1.0, 0.0625, 1.0, 0.0625, 0.5, 0.0625, 0.5, 0.0625, 1.0, 0.0, 1.0, 0.0, 0.5, 0.375, 1.0, 0.4375, 1.0, 0.4375, 1.0, 0.375, 1.0, 1.0, 0.5, 1.0, 1.0, 0.9375, 1.0, 0.9375, 0.5, 0.9375, 0.5, 0.9375, 1.0, 0.875, 1.0, 0.875, 0.5, 0.625, 0.5, 0.625, 1.0, 0.5625, 1.0, 0.5625, 0.5, 0.5625, 0.5, 0.5625, 1.0, 0.5, 1.0, 0.5, 0.5, 0.5, 0.5, 0.5, 1.0, 0.4375, 1.0, 0.4375, 0.5, 0.4375, 0.5, 0.4375, 1.0, 0.375, 1.0, 0.375, 0.5, 0.375, 0.5, 0.375, 1.0, 0.3125, 1.0, 0.3125, 0.5, 0.3125, 0.5, 0.3125, 1.0, 0.25, 1.0, 0.25, 0.5, 0.25, 0.5, 0.25, 1.0, 0.1875, 1.0, 0.1875, 0.5, 0.1875, 0.5, 0.1875, 1.0, 0.125, 1.0, 0.125, 0.5, 0.125, 0.5, 0.125, 1.0, 0.0625, 1.0, 0.0625, 0.5, 0.0625, 0.5, 0.0625, 1.0, 0.0, 1.0, 0.0, 0.5, 0.375, 1.0, 0.4375, 1.0, 0.4375, 1.0, 0.375, 1.0, 0.0, 0.0, 0.0, 0.0, 0.0, 0.0, 0.0, 0.0, 0.0, 0.0, 0.0, 0.0, 0.0, 0.0, 0.0, 0.0, 0.0, 0.0, 0.0, 0.0, 0.0, 0.0, 0.0, 0.0, 0.0, 0.0, 0.0, 0.0, 0.0, 0.0, 0.0, 0.0, 0.0, 0.0, 0.0, 0.0, 0.0, 0.0, 0.0, 0.0, 0.0, 0.0, 0.0, 0.0, 0.0, 0.0, 0.0, 0.0, 0.0, 0.0, 0.0, 0.0, 0.0, 0.0, 0.0, 0.0, 0.0, 0.0, 0.0, 0.0, 0.0, 0.0, 0.0, 0.0, 0.0, 0.0, 0.0, 0.0, 0.0, 0.0, 0.0, 0.0, 0.0, 0.0, 0.0, 0.0, 0.0, 0.0, 0.0, 0.0, 0.0, 0.0, 0.0, 0.0, 0.0, 0.0, 0.0, 0.0, 0.0, 0.0, 0.0, 0.0, 0.0, 0.0, 0.0, 0.0, 0.0, 0.0, 0.0, 0.0, 0.0, 0.0, 0.0, 0.0, 0.0, 0.0, 0.0, 0.0, 0.0, 0.0, 0.0, 0.0, 0.0, 0.0, 0.0, 0.0, 0.0, 0.0, 0.0, 0.0, 0.0, 0.0, 0.0, 0.0, 0.0, 0.0, 0.0, 0.0, 0.0, 0.0, 0.0, 0.0, 0.0, 0.0, 0.0, 0.0, 0.0, 0.0, 0.0, 0.0, 0.0, 0.0, 0.0, 0.0, 0.0, 0.0, 0.0, 0.0, 0.0, 0.0, 0.0, 0.0, 0.0, 0.0, 0.0, 0.0, 0.0, 0.0, 0.0, 0.0])
me_plane.materials.append(mat_note_bg)
me_plane.materials.append(mat_universal_furniture_metal_01a)
me_plane.materials.append(mat_universal_furniture_chrome_01a)
me_plane.update()

# ---- objects
ob_plane = bpy.data.objects.new('Plane', me_plane)

# ---- transforms, parenting, visibility, modifiers, constraints
ob_plane.location = (0.0, 0.0, 0.0)
ob_plane.scale = (10.0, 10.0, 10.0)

# ---- collection membership
col_collection.objects.link(ob_plane)

# ---- scene / render settings (as saved in the file)
scene.frame_start = 1; scene.frame_end = 250; scene.frame_set(1)
scene.render.engine = 'BLENDER_EEVEE_NEXT'
scene.cycles.sampling_pattern = 'TABULATED_SOBOL'
scene.eevee.ray_tracing_options.trace_max_roughness = 0.0
bpy.context.view_layer.update()

# ---- added for rendering (the .blend has no active camera and no usable light): camera, sun
cam_auto = bpy.data.cameras.new('AutoCamera')
cam_auto.lens = 50.0
cam_auto.sensor_width = 36.0
cam_auto.clip_end = 1000.0
ob_auto_camera = bpy.data.objects.new('AutoCamera', cam_auto)
scene.collection.objects.link(ob_auto_camera)
ob_auto_camera.location = (3.41556, -4.17777, 2.93518)
ob_auto_camera.rotation_euler = (1.09748, -7.21219e-08, 0.694738)
scene.camera = ob_auto_camera
light_auto_sun = bpy.data.lights.new('AutoSun', 'SUN')
light_auto_sun.energy = 3.0
light_auto_sun.angle = 0.0523599
ob_auto_sun = bpy.data.objects.new('AutoSun', light_auto_sun)
scene.collection.objects.link(ob_auto_sun)
ob_auto_sun.rotation_euler = (0.872665, 0.174533, 0.523599)
bpy.context.view_layer.update()
